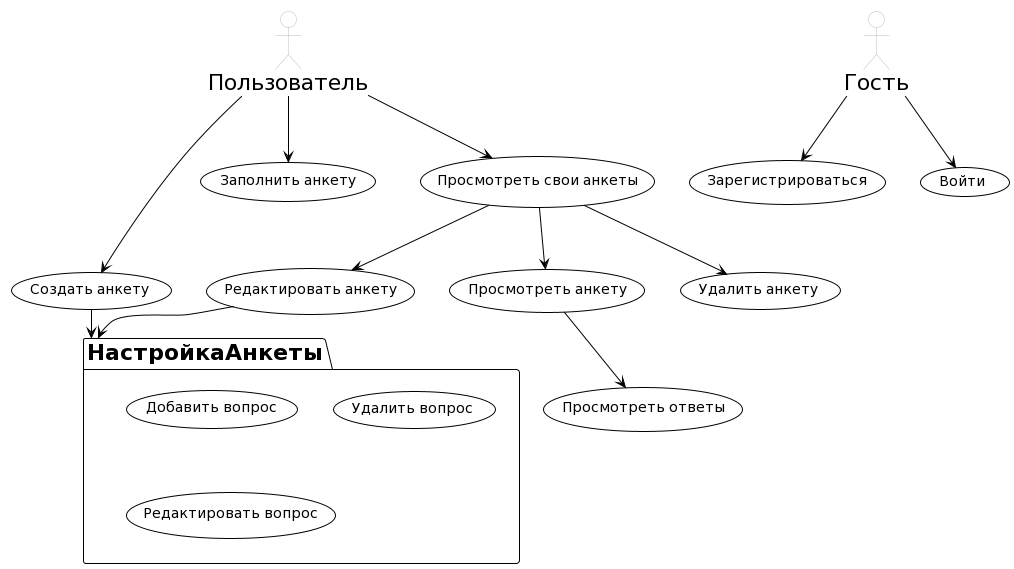

The diagram above was rendered by PlantUML. Its source (embedded in the PNG):
@startuml
!theme plain

"Гость" as Guest
"Пользователь" as User

Guest --> (Зарегистрироваться)
Guest --> (Войти)

User --> (Создать анкету)
User --> (Заполнить анкету)
User --> (Просмотреть свои анкеты)

(Просмотреть свои анкеты) --> (Просмотреть анкету)
(Просмотреть свои анкеты) --> (Редактировать анкету)
(Просмотреть свои анкеты) --> (Удалить анкету)

(Просмотреть анкету) --> (Просмотреть ответы)

package НастройкаАнкеты {
    usecase "Добавить вопрос"
    usecase "Удалить вопрос"
    usecase "Редактировать вопрос"
}

(Создать анкету) --> НастройкаАнкеты
(Редактировать анкету) --> НастройкаАнкеты
@enduml